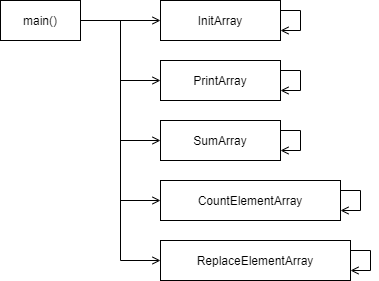

The diagram above was exported from draw.io. Its source (the exported page's mxGraphModel, read from the mxfile embedded in the PNG):
<mxGraphModel dx="2000" dy="1094" grid="1" gridSize="10" guides="1" tooltips="1" connect="1" arrows="1" fold="1" page="1" pageScale="1" pageWidth="827" pageHeight="1169" math="0" shadow="0">
  <root>
    <mxCell id="0" />
    <mxCell id="1" parent="0" />
    <mxCell id="FREUU0O4ImYJbK9O0ZaD-13" style="edgeStyle=orthogonalEdgeStyle;rounded=0;orthogonalLoop=1;jettySize=auto;html=1;entryX=0;entryY=0.5;entryDx=0;entryDy=0;endArrow=open;endFill=0;" edge="1" parent="1" source="FREUU0O4ImYJbK9O0ZaD-18" target="FREUU0O4ImYJbK9O0ZaD-19">
      <mxGeometry relative="1" as="geometry" />
    </mxCell>
    <mxCell id="FREUU0O4ImYJbK9O0ZaD-14" style="edgeStyle=orthogonalEdgeStyle;rounded=0;orthogonalLoop=1;jettySize=auto;html=1;entryX=0;entryY=0.5;entryDx=0;entryDy=0;endArrow=open;endFill=0;" edge="1" parent="1" source="FREUU0O4ImYJbK9O0ZaD-18" target="FREUU0O4ImYJbK9O0ZaD-20">
      <mxGeometry relative="1" as="geometry" />
    </mxCell>
    <mxCell id="FREUU0O4ImYJbK9O0ZaD-15" style="edgeStyle=orthogonalEdgeStyle;rounded=0;orthogonalLoop=1;jettySize=auto;html=1;entryX=0;entryY=0.5;entryDx=0;entryDy=0;endArrow=open;endFill=0;" edge="1" parent="1" source="FREUU0O4ImYJbK9O0ZaD-18" target="FREUU0O4ImYJbK9O0ZaD-21">
      <mxGeometry relative="1" as="geometry" />
    </mxCell>
    <mxCell id="FREUU0O4ImYJbK9O0ZaD-16" style="edgeStyle=orthogonalEdgeStyle;rounded=0;orthogonalLoop=1;jettySize=auto;html=1;entryX=0;entryY=0.5;entryDx=0;entryDy=0;endArrow=open;endFill=0;" edge="1" parent="1" source="FREUU0O4ImYJbK9O0ZaD-18" target="FREUU0O4ImYJbK9O0ZaD-22">
      <mxGeometry relative="1" as="geometry" />
    </mxCell>
    <mxCell id="FREUU0O4ImYJbK9O0ZaD-17" style="edgeStyle=orthogonalEdgeStyle;rounded=0;orthogonalLoop=1;jettySize=auto;html=1;entryX=0;entryY=0.5;entryDx=0;entryDy=0;endArrow=open;endFill=0;" edge="1" parent="1" source="FREUU0O4ImYJbK9O0ZaD-18" target="FREUU0O4ImYJbK9O0ZaD-23">
      <mxGeometry relative="1" as="geometry" />
    </mxCell>
    <mxCell id="FREUU0O4ImYJbK9O0ZaD-18" value="main()" style="rounded=0;whiteSpace=wrap;html=1;" vertex="1" parent="1">
      <mxGeometry x="80" y="100" width="80" height="40" as="geometry" />
    </mxCell>
    <mxCell id="FREUU0O4ImYJbK9O0ZaD-19" value="InitArray" style="rounded=0;whiteSpace=wrap;html=1;" vertex="1" parent="1">
      <mxGeometry x="240" y="100" width="120" height="40" as="geometry" />
    </mxCell>
    <mxCell id="FREUU0O4ImYJbK9O0ZaD-20" value="PrintArray" style="rounded=0;whiteSpace=wrap;html=1;" vertex="1" parent="1">
      <mxGeometry x="240" y="160" width="120" height="40" as="geometry" />
    </mxCell>
    <mxCell id="FREUU0O4ImYJbK9O0ZaD-21" value="SumArray" style="rounded=0;whiteSpace=wrap;html=1;" vertex="1" parent="1">
      <mxGeometry x="240" y="220" width="120" height="40" as="geometry" />
    </mxCell>
    <mxCell id="FREUU0O4ImYJbK9O0ZaD-22" value="CountElementArray" style="rounded=0;whiteSpace=wrap;html=1;" vertex="1" parent="1">
      <mxGeometry x="240" y="280" width="180" height="40" as="geometry" />
    </mxCell>
    <mxCell id="FREUU0O4ImYJbK9O0ZaD-23" value="ReplaceElementArray" style="rounded=0;whiteSpace=wrap;html=1;" vertex="1" parent="1">
      <mxGeometry x="240" y="340" width="190" height="40" as="geometry" />
    </mxCell>
    <mxCell id="FREUU0O4ImYJbK9O0ZaD-24" style="edgeStyle=orthogonalEdgeStyle;rounded=0;orthogonalLoop=1;jettySize=auto;html=1;entryX=1;entryY=0.75;entryDx=0;entryDy=0;endArrow=open;endFill=0;" edge="1" parent="1" source="FREUU0O4ImYJbK9O0ZaD-19" target="FREUU0O4ImYJbK9O0ZaD-19">
      <mxGeometry relative="1" as="geometry">
        <Array as="points">
          <mxPoint x="380" y="110" />
          <mxPoint x="380" y="130" />
        </Array>
      </mxGeometry>
    </mxCell>
    <mxCell id="FREUU0O4ImYJbK9O0ZaD-25" style="edgeStyle=orthogonalEdgeStyle;rounded=0;orthogonalLoop=1;jettySize=auto;html=1;entryX=1;entryY=0.75;entryDx=0;entryDy=0;endArrow=open;endFill=0;" edge="1" parent="1">
      <mxGeometry relative="1" as="geometry">
        <mxPoint x="359.9999999999999" y="170" as="sourcePoint" />
        <mxPoint x="359.9999999999999" y="190" as="targetPoint" />
        <Array as="points">
          <mxPoint x="380" y="170" />
          <mxPoint x="380" y="190" />
        </Array>
      </mxGeometry>
    </mxCell>
    <mxCell id="FREUU0O4ImYJbK9O0ZaD-26" style="edgeStyle=orthogonalEdgeStyle;rounded=0;orthogonalLoop=1;jettySize=auto;html=1;entryX=1;entryY=0.75;entryDx=0;entryDy=0;endArrow=open;endFill=0;" edge="1" parent="1">
      <mxGeometry relative="1" as="geometry">
        <mxPoint x="359.9999999999999" y="230" as="sourcePoint" />
        <mxPoint x="359.9999999999999" y="250" as="targetPoint" />
        <Array as="points">
          <mxPoint x="380" y="230" />
          <mxPoint x="380" y="250" />
        </Array>
      </mxGeometry>
    </mxCell>
    <mxCell id="FREUU0O4ImYJbK9O0ZaD-27" style="edgeStyle=orthogonalEdgeStyle;rounded=0;orthogonalLoop=1;jettySize=auto;html=1;entryX=1;entryY=0.75;entryDx=0;entryDy=0;endArrow=open;endFill=0;" edge="1" parent="1">
      <mxGeometry relative="1" as="geometry">
        <mxPoint x="419.9999999999999" y="290" as="sourcePoint" />
        <mxPoint x="419.9999999999999" y="310" as="targetPoint" />
        <Array as="points">
          <mxPoint x="440" y="290" />
          <mxPoint x="440" y="310" />
        </Array>
      </mxGeometry>
    </mxCell>
    <mxCell id="FREUU0O4ImYJbK9O0ZaD-28" style="edgeStyle=orthogonalEdgeStyle;rounded=0;orthogonalLoop=1;jettySize=auto;html=1;entryX=1;entryY=0.75;entryDx=0;entryDy=0;endArrow=open;endFill=0;" edge="1" parent="1">
      <mxGeometry relative="1" as="geometry">
        <mxPoint x="430" y="350" as="sourcePoint" />
        <mxPoint x="430" y="370" as="targetPoint" />
        <Array as="points">
          <mxPoint x="450" y="350" />
          <mxPoint x="450" y="370" />
        </Array>
      </mxGeometry>
    </mxCell>
  </root>
</mxGraphModel>